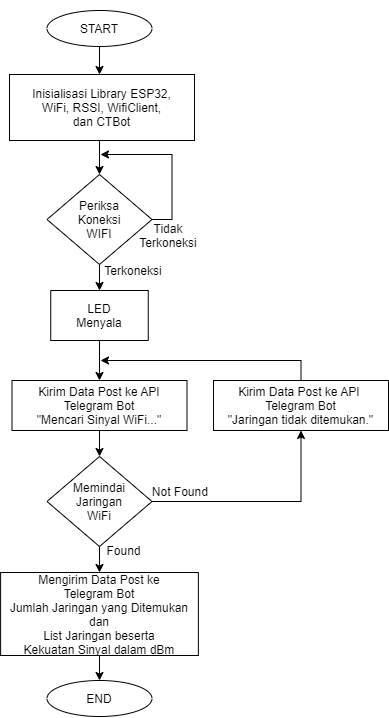

The diagram above was exported from draw.io. Its source (the exported page's mxGraphModel, read from the mxfile embedded in the PNG):
<mxGraphModel dx="1195" dy="672" grid="1" gridSize="10" guides="1" tooltips="1" connect="1" arrows="1" fold="1" page="1" pageScale="1" pageWidth="1169" pageHeight="827" math="0" shadow="0">
  <root>
    <mxCell id="0" />
    <mxCell id="1" parent="0" />
    <mxCell id="2fMZZTebEMCk-RTwzBXo-34" style="edgeStyle=orthogonalEdgeStyle;rounded=0;orthogonalLoop=1;jettySize=auto;html=1;exitX=0.5;exitY=1;exitDx=0;exitDy=0;entryX=0.5;entryY=0;entryDx=0;entryDy=0;" parent="1" source="2fMZZTebEMCk-RTwzBXo-1" target="2fMZZTebEMCk-RTwzBXo-2" edge="1">
      <mxGeometry relative="1" as="geometry" />
    </mxCell>
    <mxCell id="2fMZZTebEMCk-RTwzBXo-1" value="START" style="ellipse;" parent="1" vertex="1">
      <mxGeometry x="282.5" y="30" width="105" height="36" as="geometry" />
    </mxCell>
    <mxCell id="2fMZZTebEMCk-RTwzBXo-31" style="edgeStyle=orthogonalEdgeStyle;rounded=0;orthogonalLoop=1;jettySize=auto;html=1;exitX=0.5;exitY=1;exitDx=0;exitDy=0;entryX=0.5;entryY=0;entryDx=0;entryDy=0;" parent="1" source="2fMZZTebEMCk-RTwzBXo-2" target="2fMZZTebEMCk-RTwzBXo-3" edge="1">
      <mxGeometry relative="1" as="geometry" />
    </mxCell>
    <mxCell id="2fMZZTebEMCk-RTwzBXo-2" value="Inisialisasi Library&#10;ESP8266, WebServer, Client,&#10;LED, RSSI, dan String" style="rounded=0;" parent="1" vertex="1">
      <mxGeometry x="245" y="94" width="180" height="60" as="geometry" />
    </mxCell>
    <mxCell id="2fMZZTebEMCk-RTwzBXo-35" style="edgeStyle=orthogonalEdgeStyle;rounded=0;orthogonalLoop=1;jettySize=auto;html=1;exitX=1;exitY=0.5;exitDx=0;exitDy=0;" parent="1" source="2fMZZTebEMCk-RTwzBXo-3" edge="1">
      <mxGeometry relative="1" as="geometry">
        <mxPoint x="336" y="174" as="targetPoint" />
      </mxGeometry>
    </mxCell>
    <mxCell id="yqZnc7rq5VURgdcp_DfK-2" style="edgeStyle=orthogonalEdgeStyle;rounded=0;orthogonalLoop=1;jettySize=auto;html=1;exitX=0.5;exitY=1;exitDx=0;exitDy=0;entryX=0.5;entryY=0;entryDx=0;entryDy=0;" parent="1" source="2fMZZTebEMCk-RTwzBXo-3" target="yqZnc7rq5VURgdcp_DfK-1" edge="1">
      <mxGeometry relative="1" as="geometry" />
    </mxCell>
    <mxCell id="2fMZZTebEMCk-RTwzBXo-3" value="Periksa&#10;Koneksi&#10;WIFI" style="rhombus;" parent="1" vertex="1">
      <mxGeometry x="282.5" y="194" width="105" height="90" as="geometry" />
    </mxCell>
    <mxCell id="2fMZZTebEMCk-RTwzBXo-36" value="Tidak&#10;Terkoneksi" style="text;strokeColor=none;fillColor=none;align=center;verticalAlign=middle;rounded=0;" parent="1" vertex="1">
      <mxGeometry x="372" y="235" width="64" height="40" as="geometry" />
    </mxCell>
    <mxCell id="2fMZZTebEMCk-RTwzBXo-37" value="Terkoneksi" style="text;html=1;strokeColor=none;fillColor=none;align=center;verticalAlign=middle;whiteSpace=wrap;rounded=0;" parent="1" vertex="1">
      <mxGeometry x="338" y="281" width="62" height="20" as="geometry" />
    </mxCell>
    <mxCell id="2fMZZTebEMCk-RTwzBXo-50" value="END" style="ellipse;" parent="1" vertex="1">
      <mxGeometry x="282.5" y="700" width="105" height="36" as="geometry" />
    </mxCell>
    <mxCell id="2fMZZTebEMCk-RTwzBXo-116" value="" style="rounded=0;whiteSpace=wrap;html=1;fillColor=none;strokeColor=none;movable=1;resizable=1;rotatable=1;deletable=1;editable=1;connectable=1;" parent="1" vertex="1">
      <mxGeometry x="236.12" y="20" width="377" height="716" as="geometry" />
    </mxCell>
    <mxCell id="yqZnc7rq5VURgdcp_DfK-13" style="edgeStyle=orthogonalEdgeStyle;rounded=0;orthogonalLoop=1;jettySize=auto;html=1;exitX=0.5;exitY=1;exitDx=0;exitDy=0;entryX=0.5;entryY=0;entryDx=0;entryDy=0;" parent="1" source="yqZnc7rq5VURgdcp_DfK-1" target="yqZnc7rq5VURgdcp_DfK-4" edge="1">
      <mxGeometry relative="1" as="geometry" />
    </mxCell>
    <mxCell id="yqZnc7rq5VURgdcp_DfK-1" value="LED&#10;Menyala" style="rounded=0;" parent="1" vertex="1">
      <mxGeometry x="286.25" y="310" width="97.5" height="50" as="geometry" />
    </mxCell>
    <mxCell id="yqZnc7rq5VURgdcp_DfK-8" style="edgeStyle=orthogonalEdgeStyle;rounded=0;orthogonalLoop=1;jettySize=auto;html=1;exitX=1;exitY=0.5;exitDx=0;exitDy=0;entryX=0.5;entryY=1;entryDx=0;entryDy=0;" parent="1" source="yqZnc7rq5VURgdcp_DfK-3" target="yqZnc7rq5VURgdcp_DfK-5" edge="1">
      <mxGeometry relative="1" as="geometry" />
    </mxCell>
    <mxCell id="yqZnc7rq5VURgdcp_DfK-15" style="edgeStyle=orthogonalEdgeStyle;rounded=0;orthogonalLoop=1;jettySize=auto;html=1;exitX=0.5;exitY=1;exitDx=0;exitDy=0;entryX=0.5;entryY=0;entryDx=0;entryDy=0;" parent="1" source="yqZnc7rq5VURgdcp_DfK-3" target="yqZnc7rq5VURgdcp_DfK-12" edge="1">
      <mxGeometry relative="1" as="geometry" />
    </mxCell>
    <mxCell id="yqZnc7rq5VURgdcp_DfK-3" value="Memindai&#10;Jaringan&#10;WiFi" style="rhombus;" parent="1" vertex="1">
      <mxGeometry x="282.5" y="476" width="105" height="90" as="geometry" />
    </mxCell>
    <mxCell id="yqZnc7rq5VURgdcp_DfK-14" style="edgeStyle=orthogonalEdgeStyle;rounded=0;orthogonalLoop=1;jettySize=auto;html=1;exitX=0.5;exitY=1;exitDx=0;exitDy=0;entryX=0.5;entryY=0;entryDx=0;entryDy=0;" parent="1" source="yqZnc7rq5VURgdcp_DfK-4" target="yqZnc7rq5VURgdcp_DfK-3" edge="1">
      <mxGeometry relative="1" as="geometry" />
    </mxCell>
    <mxCell id="yqZnc7rq5VURgdcp_DfK-4" value="Kirim Data Post ke API &#10;Telegram Bot&#10;&quot;Mencari Sinyal WiFi...&quot;" style="rounded=0;" parent="1" vertex="1">
      <mxGeometry x="247.5" y="400" width="175" height="50" as="geometry" />
    </mxCell>
    <mxCell id="yqZnc7rq5VURgdcp_DfK-9" style="edgeStyle=orthogonalEdgeStyle;rounded=0;orthogonalLoop=1;jettySize=auto;html=1;exitX=0.5;exitY=0;exitDx=0;exitDy=0;" parent="1" source="yqZnc7rq5VURgdcp_DfK-5" edge="1">
      <mxGeometry relative="1" as="geometry">
        <mxPoint x="336" y="380" as="targetPoint" />
        <Array as="points">
          <mxPoint x="537" y="380" />
        </Array>
      </mxGeometry>
    </mxCell>
    <mxCell id="yqZnc7rq5VURgdcp_DfK-5" value="Kirim Data Post ke API &#10;Telegram Bot&#10;&quot;Jaringan tidak ditemukan.&quot;" style="rounded=0;" parent="1" vertex="1">
      <mxGeometry x="449" y="400" width="175" height="50" as="geometry" />
    </mxCell>
    <mxCell id="yqZnc7rq5VURgdcp_DfK-10" value="Not Found" style="text;strokeColor=none;fillColor=none;align=center;verticalAlign=middle;rounded=0;" parent="1" vertex="1">
      <mxGeometry x="382.75" y="501" width="66.25" height="20" as="geometry" />
    </mxCell>
    <mxCell id="yqZnc7rq5VURgdcp_DfK-11" value="Found" style="text;strokeColor=none;fillColor=none;align=center;verticalAlign=middle;rounded=0;" parent="1" vertex="1">
      <mxGeometry x="337" y="560" width="45" height="20" as="geometry" />
    </mxCell>
    <mxCell id="yqZnc7rq5VURgdcp_DfK-16" style="edgeStyle=orthogonalEdgeStyle;rounded=0;orthogonalLoop=1;jettySize=auto;html=1;exitX=0.5;exitY=1;exitDx=0;exitDy=0;entryX=0.5;entryY=0;entryDx=0;entryDy=0;" parent="1" source="yqZnc7rq5VURgdcp_DfK-12" target="2fMZZTebEMCk-RTwzBXo-50" edge="1">
      <mxGeometry relative="1" as="geometry" />
    </mxCell>
    <mxCell id="yqZnc7rq5VURgdcp_DfK-12" value="Mengirim Data Post ke &#10;Telegram Bot&#10;Jumlah Jaringan yang Ditemukan&#10;dan&#10;List Jaringan beserta&#10;Kekuatan Sinyal dalam dBm" style="rounded=0;" parent="1" vertex="1">
      <mxGeometry x="236.12" y="592" width="197.75" height="83" as="geometry" />
    </mxCell>
    <mxCell id="gPcIfjISjXYsLaW3il7y-1" value="Inisialisasi Library ESP32,&#10;WiFi, RSSI, WifiClient,&#10;dan CTBot" style="rounded=0;" vertex="1" parent="1">
      <mxGeometry x="245" y="94" width="185" height="66" as="geometry" />
    </mxCell>
  </root>
</mxGraphModel>